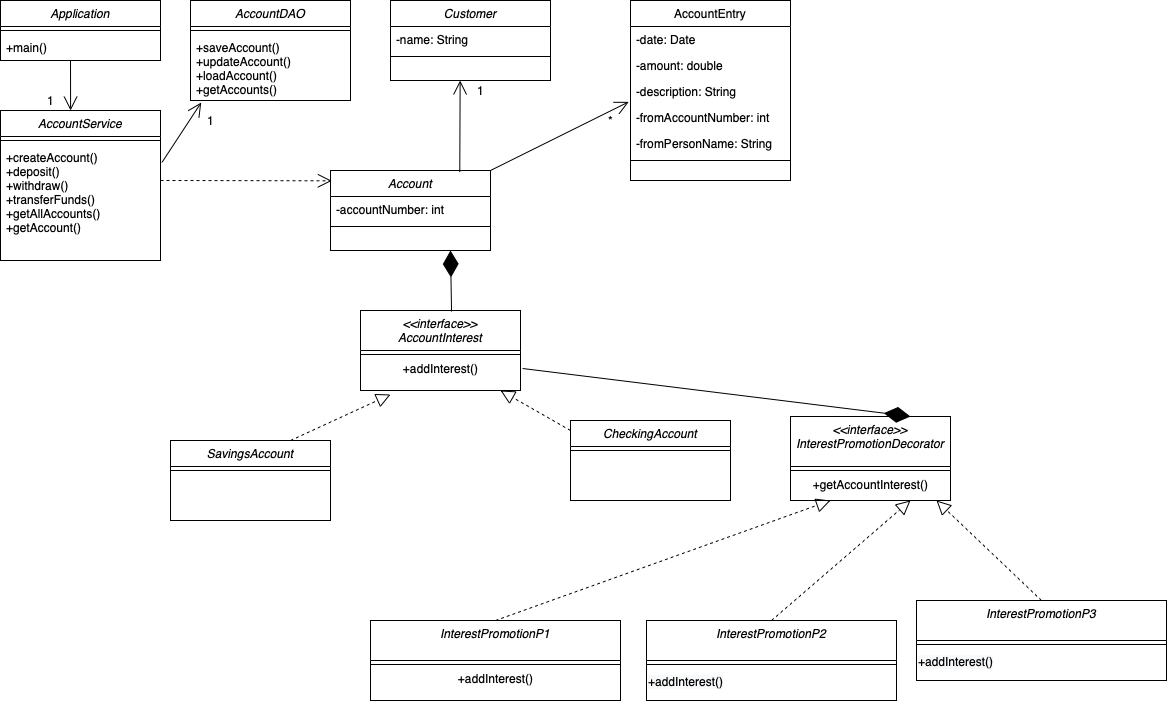

The diagram above was exported from draw.io. Its source (the exported page's mxGraphModel, read from the mxfile embedded in the PNG):
<mxGraphModel dx="1426" dy="825" grid="1" gridSize="10" guides="1" tooltips="1" connect="1" arrows="1" fold="1" page="1" pageScale="1" pageWidth="1169" pageHeight="827" math="0" shadow="0">
  <root>
    <mxCell id="0" />
    <mxCell id="1" parent="0" />
    <mxCell id="OUito1YvpkUf9TGPVKRr-3" value="AccountEntry" style="swimlane;fontStyle=0;align=center;verticalAlign=top;childLayout=stackLayout;horizontal=1;startSize=26;horizontalStack=0;resizeParent=1;resizeLast=0;collapsible=1;marginBottom=0;rounded=0;shadow=0;strokeWidth=1;" vertex="1" parent="1">
      <mxGeometry x="804" y="50" width="160" height="180" as="geometry">
        <mxRectangle x="550" y="140" width="160" height="26" as="alternateBounds" />
      </mxGeometry>
    </mxCell>
    <mxCell id="OUito1YvpkUf9TGPVKRr-4" value="-date: Date" style="text;align=left;verticalAlign=top;spacingLeft=4;spacingRight=4;overflow=hidden;rotatable=0;points=[[0,0.5],[1,0.5]];portConstraint=eastwest;" vertex="1" parent="OUito1YvpkUf9TGPVKRr-3">
      <mxGeometry y="26" width="160" height="26" as="geometry" />
    </mxCell>
    <mxCell id="OUito1YvpkUf9TGPVKRr-5" value="-amount: double" style="text;align=left;verticalAlign=top;spacingLeft=4;spacingRight=4;overflow=hidden;rotatable=0;points=[[0,0.5],[1,0.5]];portConstraint=eastwest;rounded=0;shadow=0;html=0;" vertex="1" parent="OUito1YvpkUf9TGPVKRr-3">
      <mxGeometry y="52" width="160" height="26" as="geometry" />
    </mxCell>
    <mxCell id="OUito1YvpkUf9TGPVKRr-6" value="-description: String" style="text;align=left;verticalAlign=top;spacingLeft=4;spacingRight=4;overflow=hidden;rotatable=0;points=[[0,0.5],[1,0.5]];portConstraint=eastwest;rounded=0;shadow=0;html=0;" vertex="1" parent="OUito1YvpkUf9TGPVKRr-3">
      <mxGeometry y="78" width="160" height="26" as="geometry" />
    </mxCell>
    <mxCell id="OUito1YvpkUf9TGPVKRr-7" value="-fromAccountNumber: int" style="text;align=left;verticalAlign=top;spacingLeft=4;spacingRight=4;overflow=hidden;rotatable=0;points=[[0,0.5],[1,0.5]];portConstraint=eastwest;rounded=0;shadow=0;html=0;" vertex="1" parent="OUito1YvpkUf9TGPVKRr-3">
      <mxGeometry y="104" width="160" height="26" as="geometry" />
    </mxCell>
    <mxCell id="OUito1YvpkUf9TGPVKRr-8" value="-fromPersonName: String" style="text;align=left;verticalAlign=top;spacingLeft=4;spacingRight=4;overflow=hidden;rotatable=0;points=[[0,0.5],[1,0.5]];portConstraint=eastwest;rounded=0;shadow=0;html=0;" vertex="1" parent="OUito1YvpkUf9TGPVKRr-3">
      <mxGeometry y="130" width="160" height="26" as="geometry" />
    </mxCell>
    <mxCell id="OUito1YvpkUf9TGPVKRr-9" value="" style="line;html=1;strokeWidth=1;align=left;verticalAlign=middle;spacingTop=-1;spacingLeft=3;spacingRight=3;rotatable=0;labelPosition=right;points=[];portConstraint=eastwest;" vertex="1" parent="OUito1YvpkUf9TGPVKRr-3">
      <mxGeometry y="156" width="160" height="8" as="geometry" />
    </mxCell>
    <mxCell id="OUito1YvpkUf9TGPVKRr-10" value="Application" style="swimlane;fontStyle=2;align=center;verticalAlign=top;childLayout=stackLayout;horizontal=1;startSize=26;horizontalStack=0;resizeParent=1;resizeLast=0;collapsible=1;marginBottom=0;rounded=0;shadow=0;strokeWidth=1;" vertex="1" parent="1">
      <mxGeometry x="174" y="50" width="160" height="60" as="geometry">
        <mxRectangle x="230" y="140" width="160" height="26" as="alternateBounds" />
      </mxGeometry>
    </mxCell>
    <mxCell id="OUito1YvpkUf9TGPVKRr-11" value="" style="line;html=1;strokeWidth=1;align=left;verticalAlign=middle;spacingTop=-1;spacingLeft=3;spacingRight=3;rotatable=0;labelPosition=right;points=[];portConstraint=eastwest;" vertex="1" parent="OUito1YvpkUf9TGPVKRr-10">
      <mxGeometry y="26" width="160" height="8" as="geometry" />
    </mxCell>
    <mxCell id="OUito1YvpkUf9TGPVKRr-12" value="+main()" style="text;align=left;verticalAlign=top;spacingLeft=4;spacingRight=4;overflow=hidden;rotatable=0;points=[[0,0.5],[1,0.5]];portConstraint=eastwest;" vertex="1" parent="OUito1YvpkUf9TGPVKRr-10">
      <mxGeometry y="34" width="160" height="26" as="geometry" />
    </mxCell>
    <mxCell id="OUito1YvpkUf9TGPVKRr-13" value="AccountDAO&#10;" style="swimlane;fontStyle=2;align=center;verticalAlign=top;childLayout=stackLayout;horizontal=1;startSize=26;horizontalStack=0;resizeParent=1;resizeLast=0;collapsible=1;marginBottom=0;rounded=0;shadow=0;strokeWidth=1;" vertex="1" parent="1">
      <mxGeometry x="364" y="50" width="160" height="100" as="geometry">
        <mxRectangle x="230" y="140" width="160" height="26" as="alternateBounds" />
      </mxGeometry>
    </mxCell>
    <mxCell id="OUito1YvpkUf9TGPVKRr-14" value="" style="line;html=1;strokeWidth=1;align=left;verticalAlign=middle;spacingTop=-1;spacingLeft=3;spacingRight=3;rotatable=0;labelPosition=right;points=[];portConstraint=eastwest;" vertex="1" parent="OUito1YvpkUf9TGPVKRr-13">
      <mxGeometry y="26" width="160" height="8" as="geometry" />
    </mxCell>
    <mxCell id="OUito1YvpkUf9TGPVKRr-15" value="+saveAccount()&#10;+updateAccount()&#10;+loadAccount()&#10;+getAccounts()" style="text;align=left;verticalAlign=top;spacingLeft=4;spacingRight=4;overflow=hidden;rotatable=0;points=[[0,0.5],[1,0.5]];portConstraint=eastwest;" vertex="1" parent="OUito1YvpkUf9TGPVKRr-13">
      <mxGeometry y="34" width="160" height="66" as="geometry" />
    </mxCell>
    <mxCell id="OUito1YvpkUf9TGPVKRr-16" value="Customer" style="swimlane;fontStyle=2;align=center;verticalAlign=top;childLayout=stackLayout;horizontal=1;startSize=26;horizontalStack=0;resizeParent=1;resizeLast=0;collapsible=1;marginBottom=0;rounded=0;shadow=0;strokeWidth=1;" vertex="1" parent="1">
      <mxGeometry x="564" y="50" width="160" height="80" as="geometry">
        <mxRectangle x="230" y="140" width="160" height="26" as="alternateBounds" />
      </mxGeometry>
    </mxCell>
    <mxCell id="OUito1YvpkUf9TGPVKRr-17" value="-name: String" style="text;align=left;verticalAlign=top;spacingLeft=4;spacingRight=4;overflow=hidden;rotatable=0;points=[[0,0.5],[1,0.5]];portConstraint=eastwest;" vertex="1" parent="OUito1YvpkUf9TGPVKRr-16">
      <mxGeometry y="26" width="160" height="26" as="geometry" />
    </mxCell>
    <mxCell id="OUito1YvpkUf9TGPVKRr-18" value="" style="line;html=1;strokeWidth=1;align=left;verticalAlign=middle;spacingTop=-1;spacingLeft=3;spacingRight=3;rotatable=0;labelPosition=right;points=[];portConstraint=eastwest;" vertex="1" parent="OUito1YvpkUf9TGPVKRr-16">
      <mxGeometry y="52" width="160" height="8" as="geometry" />
    </mxCell>
    <mxCell id="OUito1YvpkUf9TGPVKRr-19" value="Account" style="swimlane;fontStyle=2;align=center;verticalAlign=top;childLayout=stackLayout;horizontal=1;startSize=26;horizontalStack=0;resizeParent=1;resizeLast=0;collapsible=1;marginBottom=0;rounded=0;shadow=0;strokeWidth=1;" vertex="1" parent="1">
      <mxGeometry x="504" y="220" width="160" height="80" as="geometry">
        <mxRectangle x="230" y="140" width="160" height="26" as="alternateBounds" />
      </mxGeometry>
    </mxCell>
    <mxCell id="OUito1YvpkUf9TGPVKRr-20" value="-accountNumber: int" style="text;align=left;verticalAlign=top;spacingLeft=4;spacingRight=4;overflow=hidden;rotatable=0;points=[[0,0.5],[1,0.5]];portConstraint=eastwest;" vertex="1" parent="OUito1YvpkUf9TGPVKRr-19">
      <mxGeometry y="26" width="160" height="26" as="geometry" />
    </mxCell>
    <mxCell id="OUito1YvpkUf9TGPVKRr-21" value="" style="line;html=1;strokeWidth=1;align=left;verticalAlign=middle;spacingTop=-1;spacingLeft=3;spacingRight=3;rotatable=0;labelPosition=right;points=[];portConstraint=eastwest;" vertex="1" parent="OUito1YvpkUf9TGPVKRr-19">
      <mxGeometry y="52" width="160" height="8" as="geometry" />
    </mxCell>
    <mxCell id="OUito1YvpkUf9TGPVKRr-22" value="AccountService&#10;" style="swimlane;fontStyle=2;align=center;verticalAlign=top;childLayout=stackLayout;horizontal=1;startSize=26;horizontalStack=0;resizeParent=1;resizeLast=0;collapsible=1;marginBottom=0;rounded=0;shadow=0;strokeWidth=1;" vertex="1" parent="1">
      <mxGeometry x="174" y="160" width="160" height="150" as="geometry">
        <mxRectangle x="230" y="140" width="160" height="26" as="alternateBounds" />
      </mxGeometry>
    </mxCell>
    <mxCell id="OUito1YvpkUf9TGPVKRr-23" value="" style="line;html=1;strokeWidth=1;align=left;verticalAlign=middle;spacingTop=-1;spacingLeft=3;spacingRight=3;rotatable=0;labelPosition=right;points=[];portConstraint=eastwest;" vertex="1" parent="OUito1YvpkUf9TGPVKRr-22">
      <mxGeometry y="26" width="160" height="8" as="geometry" />
    </mxCell>
    <mxCell id="OUito1YvpkUf9TGPVKRr-24" value="+createAccount()&#10;+deposit()&#10;+withdraw()&#10;+transferFunds()&#10;+getAllAccounts()&#10;+getAccount()" style="text;align=left;verticalAlign=top;spacingLeft=4;spacingRight=4;overflow=hidden;rotatable=0;points=[[0,0.5],[1,0.5]];portConstraint=eastwest;" vertex="1" parent="OUito1YvpkUf9TGPVKRr-22">
      <mxGeometry y="34" width="160" height="116" as="geometry" />
    </mxCell>
    <mxCell id="OUito1YvpkUf9TGPVKRr-25" value="SavingsAccount" style="swimlane;fontStyle=2;align=center;verticalAlign=top;childLayout=stackLayout;horizontal=1;startSize=26;horizontalStack=0;resizeParent=1;resizeLast=0;collapsible=1;marginBottom=0;rounded=0;shadow=0;strokeWidth=1;" vertex="1" parent="1">
      <mxGeometry x="344" y="490" width="160" height="80" as="geometry">
        <mxRectangle x="230" y="140" width="160" height="26" as="alternateBounds" />
      </mxGeometry>
    </mxCell>
    <mxCell id="OUito1YvpkUf9TGPVKRr-26" value="" style="line;html=1;strokeWidth=1;align=left;verticalAlign=middle;spacingTop=-1;spacingLeft=3;spacingRight=3;rotatable=0;labelPosition=right;points=[];portConstraint=eastwest;" vertex="1" parent="OUito1YvpkUf9TGPVKRr-25">
      <mxGeometry y="26" width="160" height="8" as="geometry" />
    </mxCell>
    <mxCell id="OUito1YvpkUf9TGPVKRr-27" value="CheckingAccount" style="swimlane;fontStyle=2;align=center;verticalAlign=top;childLayout=stackLayout;horizontal=1;startSize=26;horizontalStack=0;resizeParent=1;resizeLast=0;collapsible=1;marginBottom=0;rounded=0;shadow=0;strokeWidth=1;" vertex="1" parent="1">
      <mxGeometry x="744" y="470" width="160" height="80" as="geometry">
        <mxRectangle x="230" y="140" width="160" height="26" as="alternateBounds" />
      </mxGeometry>
    </mxCell>
    <mxCell id="OUito1YvpkUf9TGPVKRr-28" value="" style="line;html=1;strokeWidth=1;align=left;verticalAlign=middle;spacingTop=-1;spacingLeft=3;spacingRight=3;rotatable=0;labelPosition=right;points=[];portConstraint=eastwest;" vertex="1" parent="OUito1YvpkUf9TGPVKRr-27">
      <mxGeometry y="26" width="160" height="8" as="geometry" />
    </mxCell>
    <mxCell id="OUito1YvpkUf9TGPVKRr-29" value="&lt;&lt;interface&gt;&gt;&#10;AccountInterest" style="swimlane;fontStyle=2;align=center;verticalAlign=top;childLayout=stackLayout;horizontal=1;startSize=40;horizontalStack=0;resizeParent=1;resizeLast=0;collapsible=1;marginBottom=0;rounded=0;shadow=0;strokeWidth=1;" vertex="1" parent="1">
      <mxGeometry x="534" y="360" width="160" height="80" as="geometry">
        <mxRectangle x="230" y="140" width="160" height="26" as="alternateBounds" />
      </mxGeometry>
    </mxCell>
    <mxCell id="OUito1YvpkUf9TGPVKRr-30" value="" style="line;html=1;strokeWidth=1;align=left;verticalAlign=middle;spacingTop=-1;spacingLeft=3;spacingRight=3;rotatable=0;labelPosition=right;points=[];portConstraint=eastwest;" vertex="1" parent="OUito1YvpkUf9TGPVKRr-29">
      <mxGeometry y="40" width="160" height="8" as="geometry" />
    </mxCell>
    <mxCell id="OUito1YvpkUf9TGPVKRr-31" value="+addInterest()" style="text;html=1;align=center;verticalAlign=middle;resizable=0;points=[];autosize=1;strokeColor=none;fillColor=none;" vertex="1" parent="OUito1YvpkUf9TGPVKRr-29">
      <mxGeometry y="48" width="160" height="20" as="geometry" />
    </mxCell>
    <mxCell id="OUito1YvpkUf9TGPVKRr-38" value="" style="endArrow=block;dashed=1;endFill=0;endSize=12;html=1;rounded=0;exitX=0.75;exitY=0;exitDx=0;exitDy=0;" edge="1" parent="1" source="OUito1YvpkUf9TGPVKRr-25">
      <mxGeometry width="160" relative="1" as="geometry">
        <mxPoint x="497" y="491.20000000000005" as="sourcePoint" />
        <mxPoint x="564" y="444" as="targetPoint" />
      </mxGeometry>
    </mxCell>
    <mxCell id="OUito1YvpkUf9TGPVKRr-39" value="" style="endArrow=open;endSize=12;dashed=1;html=1;rounded=0;entryX=0.008;entryY=0.129;entryDx=0;entryDy=0;entryPerimeter=0;" edge="1" parent="1" target="OUito1YvpkUf9TGPVKRr-19">
      <mxGeometry width="160" relative="1" as="geometry">
        <mxPoint x="334" y="230" as="sourcePoint" />
        <mxPoint x="564" y="440" as="targetPoint" />
        <Array as="points" />
      </mxGeometry>
    </mxCell>
    <mxCell id="OUito1YvpkUf9TGPVKRr-40" value="" style="endArrow=block;dashed=1;endFill=0;endSize=12;html=1;rounded=0;exitX=0;exitY=0;exitDx=0;exitDy=0;" edge="1" parent="1">
      <mxGeometry width="160" relative="1" as="geometry">
        <mxPoint x="744" y="480" as="sourcePoint" />
        <mxPoint x="674" y="440" as="targetPoint" />
      </mxGeometry>
    </mxCell>
    <mxCell id="OUito1YvpkUf9TGPVKRr-43" value="" style="endArrow=diamondThin;endFill=1;endSize=24;html=1;rounded=0;entryX=0.75;entryY=1;entryDx=0;entryDy=0;exitX=0.569;exitY=0.013;exitDx=0;exitDy=0;exitPerimeter=0;" edge="1" parent="1" source="OUito1YvpkUf9TGPVKRr-29" target="OUito1YvpkUf9TGPVKRr-19">
      <mxGeometry width="160" relative="1" as="geometry">
        <mxPoint x="384" y="280" as="sourcePoint" />
        <mxPoint x="544" y="280" as="targetPoint" />
      </mxGeometry>
    </mxCell>
    <mxCell id="OUito1YvpkUf9TGPVKRr-44" value="" style="endArrow=open;endFill=1;endSize=12;html=1;rounded=0;entryX=0.438;entryY=0;entryDx=0;entryDy=0;entryPerimeter=0;" edge="1" parent="1" target="OUito1YvpkUf9TGPVKRr-22">
      <mxGeometry width="160" relative="1" as="geometry">
        <mxPoint x="244" y="110" as="sourcePoint" />
        <mxPoint x="404" y="110" as="targetPoint" />
      </mxGeometry>
    </mxCell>
    <mxCell id="OUito1YvpkUf9TGPVKRr-45" value="" style="endArrow=open;endFill=1;endSize=12;html=1;rounded=0;entryX=0.067;entryY=1.031;entryDx=0;entryDy=0;entryPerimeter=0;exitX=1.009;exitY=0.155;exitDx=0;exitDy=0;exitPerimeter=0;" edge="1" parent="1" source="OUito1YvpkUf9TGPVKRr-24" target="OUito1YvpkUf9TGPVKRr-15">
      <mxGeometry width="160" relative="1" as="geometry">
        <mxPoint x="434" y="100" as="sourcePoint" />
        <mxPoint x="434.0799999999999" y="150" as="targetPoint" />
      </mxGeometry>
    </mxCell>
    <mxCell id="OUito1YvpkUf9TGPVKRr-46" value="" style="endArrow=open;endFill=1;endSize=12;html=1;rounded=0;entryX=0.067;entryY=1.031;entryDx=0;entryDy=0;entryPerimeter=0;exitX=0.808;exitY=0.021;exitDx=0;exitDy=0;exitPerimeter=0;" edge="1" parent="1" source="OUito1YvpkUf9TGPVKRr-19">
      <mxGeometry width="160" relative="1" as="geometry">
        <mxPoint x="594.3599999999996" y="189.93" as="sourcePoint" />
        <mxPoint x="633.6399999999999" y="129.9960000000001" as="targetPoint" />
      </mxGeometry>
    </mxCell>
    <mxCell id="OUito1YvpkUf9TGPVKRr-47" value="" style="endArrow=open;endFill=1;endSize=12;html=1;rounded=0;entryX=-0.011;entryY=0.898;entryDx=0;entryDy=0;entryPerimeter=0;" edge="1" parent="1" target="OUito1YvpkUf9TGPVKRr-6">
      <mxGeometry width="160" relative="1" as="geometry">
        <mxPoint x="664" y="220" as="sourcePoint" />
        <mxPoint x="643.6399999999999" y="139.9960000000001" as="targetPoint" />
      </mxGeometry>
    </mxCell>
    <mxCell id="OUito1YvpkUf9TGPVKRr-48" value="*" style="text;html=1;align=center;verticalAlign=middle;resizable=0;points=[];autosize=1;strokeColor=none;fillColor=none;" vertex="1" parent="1">
      <mxGeometry x="774" y="160" width="20" height="20" as="geometry" />
    </mxCell>
    <mxCell id="OUito1YvpkUf9TGPVKRr-49" value="1" style="text;html=1;align=center;verticalAlign=middle;resizable=0;points=[];autosize=1;strokeColor=none;fillColor=none;" vertex="1" parent="1">
      <mxGeometry x="644" y="130" width="20" height="20" as="geometry" />
    </mxCell>
    <mxCell id="OUito1YvpkUf9TGPVKRr-50" value="1" style="text;html=1;align=center;verticalAlign=middle;resizable=0;points=[];autosize=1;strokeColor=none;fillColor=none;" vertex="1" parent="1">
      <mxGeometry x="374" y="160" width="20" height="20" as="geometry" />
    </mxCell>
    <mxCell id="OUito1YvpkUf9TGPVKRr-51" value="1" style="text;html=1;align=center;verticalAlign=middle;resizable=0;points=[];autosize=1;strokeColor=none;fillColor=none;" vertex="1" parent="1">
      <mxGeometry x="214" y="140" width="20" height="20" as="geometry" />
    </mxCell>
    <mxCell id="OUito1YvpkUf9TGPVKRr-52" value="&lt;&lt;interface&gt;&gt;&#10;InterestPromotionDecorator" style="swimlane;fontStyle=2;align=center;verticalAlign=top;childLayout=stackLayout;horizontal=1;startSize=50;horizontalStack=0;resizeParent=1;resizeLast=0;collapsible=1;marginBottom=0;rounded=0;shadow=0;strokeWidth=1;" vertex="1" parent="1">
      <mxGeometry x="964" y="466" width="160" height="84" as="geometry">
        <mxRectangle x="230" y="140" width="160" height="26" as="alternateBounds" />
      </mxGeometry>
    </mxCell>
    <mxCell id="OUito1YvpkUf9TGPVKRr-53" value="" style="line;html=1;strokeWidth=1;align=left;verticalAlign=middle;spacingTop=-1;spacingLeft=3;spacingRight=3;rotatable=0;labelPosition=right;points=[];portConstraint=eastwest;" vertex="1" parent="OUito1YvpkUf9TGPVKRr-52">
      <mxGeometry y="50" width="160" height="8" as="geometry" />
    </mxCell>
    <mxCell id="OUito1YvpkUf9TGPVKRr-71" value="+getAccountInterest()" style="text;html=1;align=center;verticalAlign=middle;resizable=0;points=[];autosize=1;strokeColor=none;fillColor=none;" vertex="1" parent="OUito1YvpkUf9TGPVKRr-52">
      <mxGeometry y="58" width="160" height="20" as="geometry" />
    </mxCell>
    <mxCell id="OUito1YvpkUf9TGPVKRr-55" value="InterestPromotionP1" style="swimlane;fontStyle=2;align=center;verticalAlign=top;childLayout=stackLayout;horizontal=1;startSize=40;horizontalStack=0;resizeParent=1;resizeLast=0;collapsible=1;marginBottom=0;rounded=0;shadow=0;strokeWidth=1;" vertex="1" parent="1">
      <mxGeometry x="544" y="670" width="250" height="80" as="geometry">
        <mxRectangle x="230" y="140" width="160" height="26" as="alternateBounds" />
      </mxGeometry>
    </mxCell>
    <mxCell id="OUito1YvpkUf9TGPVKRr-56" value="" style="line;html=1;strokeWidth=1;align=left;verticalAlign=middle;spacingTop=-1;spacingLeft=3;spacingRight=3;rotatable=0;labelPosition=right;points=[];portConstraint=eastwest;" vertex="1" parent="OUito1YvpkUf9TGPVKRr-55">
      <mxGeometry y="40" width="250" height="8" as="geometry" />
    </mxCell>
    <mxCell id="OUito1YvpkUf9TGPVKRr-57" value="+addInterest()" style="text;html=1;align=center;verticalAlign=middle;resizable=0;points=[];autosize=1;strokeColor=none;fillColor=none;" vertex="1" parent="OUito1YvpkUf9TGPVKRr-55">
      <mxGeometry y="48" width="250" height="20" as="geometry" />
    </mxCell>
    <mxCell id="OUito1YvpkUf9TGPVKRr-58" value="InterestPromotionP2" style="swimlane;fontStyle=2;align=center;verticalAlign=top;childLayout=stackLayout;horizontal=1;startSize=40;horizontalStack=0;resizeParent=1;resizeLast=0;collapsible=1;marginBottom=0;rounded=0;shadow=0;strokeWidth=1;" vertex="1" parent="1">
      <mxGeometry x="820" y="670" width="250" height="80" as="geometry">
        <mxRectangle x="230" y="140" width="160" height="26" as="alternateBounds" />
      </mxGeometry>
    </mxCell>
    <mxCell id="OUito1YvpkUf9TGPVKRr-59" value="" style="line;html=1;strokeWidth=1;align=left;verticalAlign=middle;spacingTop=-1;spacingLeft=3;spacingRight=3;rotatable=0;labelPosition=right;points=[];portConstraint=eastwest;" vertex="1" parent="OUito1YvpkUf9TGPVKRr-58">
      <mxGeometry y="40" width="250" height="8" as="geometry" />
    </mxCell>
    <mxCell id="OUito1YvpkUf9TGPVKRr-72" value="&lt;span style=&quot;color: rgb(0, 0, 0); font-family: helvetica; font-size: 12px; font-style: normal; font-weight: normal; letter-spacing: normal; text-align: center; text-indent: 0px; text-transform: none; word-spacing: 0px; background-color: rgb(248, 249, 250); text-decoration: none; display: inline; float: none;&quot;&gt;+addInterest()&lt;/span&gt;" style="text;whiteSpace=wrap;html=1;" vertex="1" parent="OUito1YvpkUf9TGPVKRr-58">
      <mxGeometry y="48" width="250" height="30" as="geometry" />
    </mxCell>
    <mxCell id="OUito1YvpkUf9TGPVKRr-61" value="InterestPromotionP3" style="swimlane;fontStyle=2;align=center;verticalAlign=top;childLayout=stackLayout;horizontal=1;startSize=40;horizontalStack=0;resizeParent=1;resizeLast=0;collapsible=1;marginBottom=0;rounded=0;shadow=0;strokeWidth=1;" vertex="1" parent="1">
      <mxGeometry x="1090" y="650" width="250" height="80" as="geometry">
        <mxRectangle x="230" y="140" width="160" height="26" as="alternateBounds" />
      </mxGeometry>
    </mxCell>
    <mxCell id="OUito1YvpkUf9TGPVKRr-62" value="" style="line;html=1;strokeWidth=1;align=left;verticalAlign=middle;spacingTop=-1;spacingLeft=3;spacingRight=3;rotatable=0;labelPosition=right;points=[];portConstraint=eastwest;" vertex="1" parent="OUito1YvpkUf9TGPVKRr-61">
      <mxGeometry y="40" width="250" height="8" as="geometry" />
    </mxCell>
    <mxCell id="OUito1YvpkUf9TGPVKRr-73" value="&lt;span style=&quot;color: rgb(0, 0, 0); font-family: helvetica; font-size: 12px; font-style: normal; font-weight: normal; letter-spacing: normal; text-align: center; text-indent: 0px; text-transform: none; word-spacing: 0px; background-color: rgb(248, 249, 250); text-decoration: none; display: inline; float: none;&quot;&gt;+addInterest()&lt;/span&gt;" style="text;whiteSpace=wrap;html=1;" vertex="1" parent="OUito1YvpkUf9TGPVKRr-61">
      <mxGeometry y="48" width="250" height="30" as="geometry" />
    </mxCell>
    <mxCell id="OUito1YvpkUf9TGPVKRr-65" value="" style="endArrow=block;dashed=1;endFill=0;endSize=12;html=1;rounded=0;exitX=0.5;exitY=0;exitDx=0;exitDy=0;" edge="1" parent="1" source="OUito1YvpkUf9TGPVKRr-61">
      <mxGeometry width="160" relative="1" as="geometry">
        <mxPoint x="780" y="640" as="sourcePoint" />
        <mxPoint x="1110" y="550" as="targetPoint" />
      </mxGeometry>
    </mxCell>
    <mxCell id="OUito1YvpkUf9TGPVKRr-66" value="" style="endArrow=block;dashed=1;endFill=0;endSize=12;html=1;rounded=0;exitX=0.5;exitY=0;exitDx=0;exitDy=0;entryX=0.75;entryY=1;entryDx=0;entryDy=0;" edge="1" parent="1" source="OUito1YvpkUf9TGPVKRr-58" target="OUito1YvpkUf9TGPVKRr-52">
      <mxGeometry width="160" relative="1" as="geometry">
        <mxPoint x="704" y="644" as="sourcePoint" />
        <mxPoint x="634" y="604" as="targetPoint" />
      </mxGeometry>
    </mxCell>
    <mxCell id="OUito1YvpkUf9TGPVKRr-67" value="" style="endArrow=block;dashed=1;endFill=0;endSize=12;html=1;rounded=0;exitX=0.5;exitY=0;exitDx=0;exitDy=0;entryX=0.25;entryY=1;entryDx=0;entryDy=0;" edge="1" parent="1" source="OUito1YvpkUf9TGPVKRr-55" target="OUito1YvpkUf9TGPVKRr-52">
      <mxGeometry width="160" relative="1" as="geometry">
        <mxPoint x="550" y="640" as="sourcePoint" />
        <mxPoint x="480" y="600" as="targetPoint" />
      </mxGeometry>
    </mxCell>
    <mxCell id="OUito1YvpkUf9TGPVKRr-70" value="" style="endArrow=diamondThin;endFill=1;endSize=24;html=1;rounded=0;entryX=0.75;entryY=0;entryDx=0;entryDy=0;exitX=1.013;exitY=0.5;exitDx=0;exitDy=0;exitPerimeter=0;" edge="1" parent="1" source="OUito1YvpkUf9TGPVKRr-31" target="OUito1YvpkUf9TGPVKRr-52">
      <mxGeometry width="160" relative="1" as="geometry">
        <mxPoint x="640" y="440" as="sourcePoint" />
        <mxPoint x="634" y="310" as="targetPoint" />
      </mxGeometry>
    </mxCell>
  </root>
</mxGraphModel>